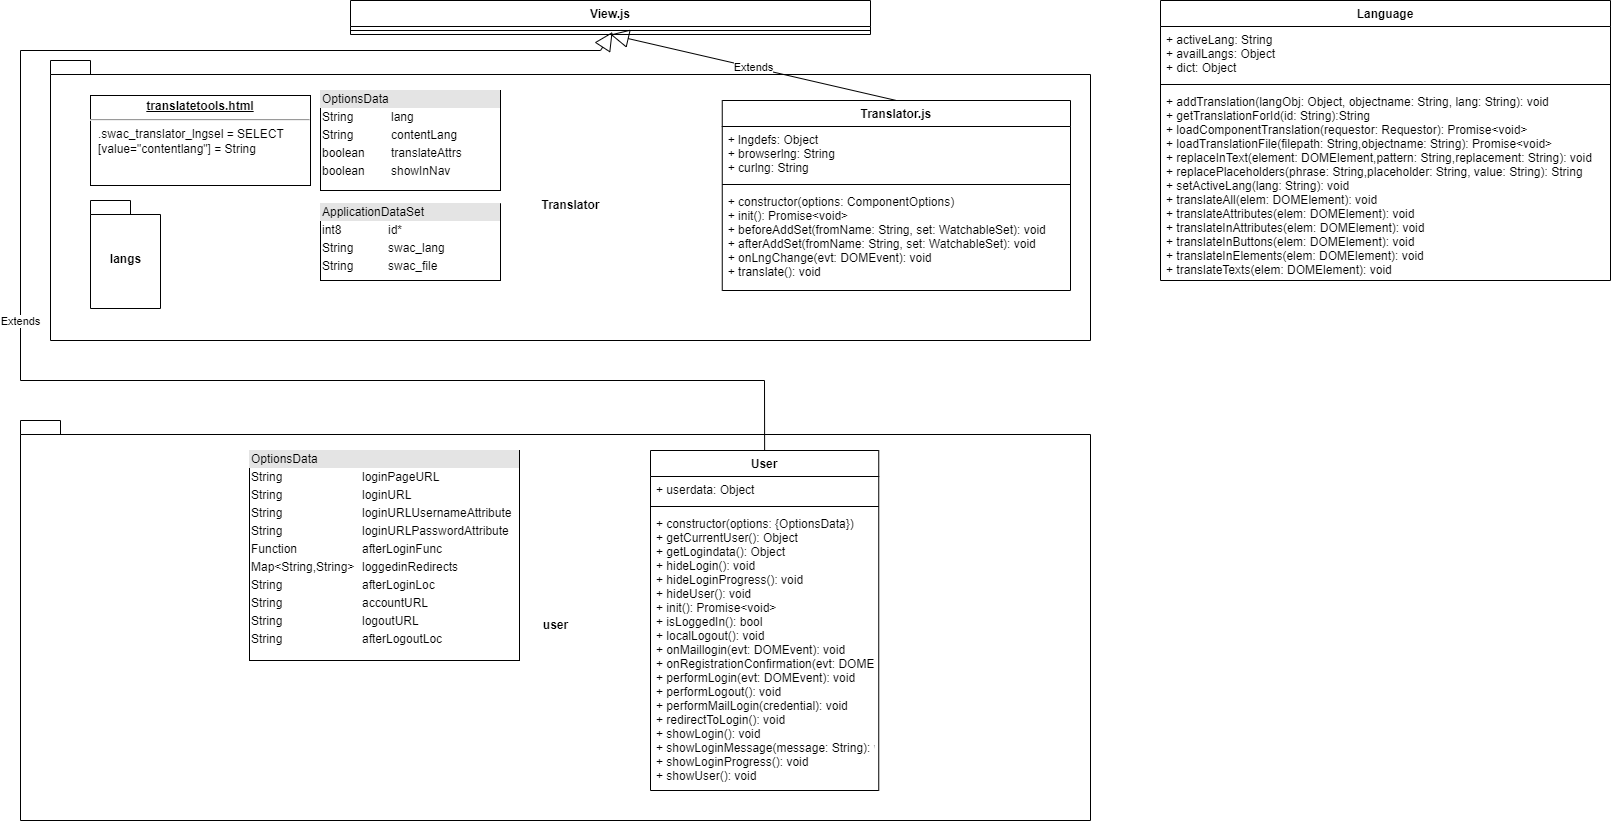

The diagram above was exported from draw.io. Its source (the exported page's mxGraphModel, read from the mxfile embedded in the PNG):
<mxGraphModel dx="1209" dy="-2762" grid="1" gridSize="10" guides="1" tooltips="1" connect="1" arrows="1" fold="1" page="1" pageScale="1" pageWidth="827" pageHeight="1169" math="0" shadow="0">
  <root>
    <mxCell id="RGvPIse4_hhywkP9DVsT-0" />
    <mxCell id="RGvPIse4_hhywkP9DVsT-1" parent="RGvPIse4_hhywkP9DVsT-0" />
    <mxCell id="RGvPIse4_hhywkP9DVsT-7" value="View.js" style="swimlane;fontStyle=1;align=center;verticalAlign=top;childLayout=stackLayout;horizontal=1;startSize=26;horizontalStack=0;resizeParent=1;resizeParentMax=0;resizeLast=0;collapsible=1;marginBottom=0;" parent="RGvPIse4_hhywkP9DVsT-1" vertex="1">
      <mxGeometry x="380" y="3540" width="520" height="34" as="geometry" />
    </mxCell>
    <mxCell id="RGvPIse4_hhywkP9DVsT-9" value="" style="line;strokeWidth=1;fillColor=none;align=left;verticalAlign=middle;spacingTop=-1;spacingLeft=3;spacingRight=3;rotatable=0;labelPosition=right;points=[];portConstraint=eastwest;" parent="RGvPIse4_hhywkP9DVsT-7" vertex="1">
      <mxGeometry y="26" width="520" height="8" as="geometry" />
    </mxCell>
    <mxCell id="RGvPIse4_hhywkP9DVsT-38" value="Language" style="swimlane;fontStyle=1;align=center;verticalAlign=top;childLayout=stackLayout;horizontal=1;startSize=26;horizontalStack=0;resizeParent=1;resizeParentMax=0;resizeLast=0;collapsible=1;marginBottom=0;" parent="RGvPIse4_hhywkP9DVsT-1" vertex="1">
      <mxGeometry x="1190" y="3540" width="450" height="280" as="geometry" />
    </mxCell>
    <mxCell id="RGvPIse4_hhywkP9DVsT-39" value="+ activeLang: String&#10;+ availLangs: Object&#10;+ dict: Object" style="text;strokeColor=none;fillColor=none;align=left;verticalAlign=top;spacingLeft=4;spacingRight=4;overflow=hidden;rotatable=0;points=[[0,0.5],[1,0.5]];portConstraint=eastwest;" parent="RGvPIse4_hhywkP9DVsT-38" vertex="1">
      <mxGeometry y="26" width="450" height="54" as="geometry" />
    </mxCell>
    <mxCell id="RGvPIse4_hhywkP9DVsT-40" value="" style="line;strokeWidth=1;fillColor=none;align=left;verticalAlign=middle;spacingTop=-1;spacingLeft=3;spacingRight=3;rotatable=0;labelPosition=right;points=[];portConstraint=eastwest;" parent="RGvPIse4_hhywkP9DVsT-38" vertex="1">
      <mxGeometry y="80" width="450" height="8" as="geometry" />
    </mxCell>
    <mxCell id="RGvPIse4_hhywkP9DVsT-41" value="+ addTranslation(langObj: Object, objectname: String, lang: String): void&#10;+ getTranslationForId(id: String):String&#10;+ loadComponentTranslation(requestor: Requestor): Promise&lt;void&gt;&#10;+ loadTranslationFile(filepath: String,objectname: String): Promise&lt;void&gt;&#10;+ replaceInText(element: DOMElement,pattern: String,replacement: String): void&#10;+ replacePlaceholders(phrase: String,placeholder: String, value: String): String&#10;+ setActiveLang(lang: String): void&#10;+ translateAll(elem: DOMElement): void&#10;+ translateAttributes(elem: DOMElement): void&#10;+ translateInAttributes(elem: DOMElement): void&#10;+ translateInButtons(elem: DOMElement): void&#10;+ translateInElements(elem: DOMElement): void&#10;+ translateTexts(elem: DOMElement): void" style="text;strokeColor=none;fillColor=none;align=left;verticalAlign=top;spacingLeft=4;spacingRight=4;overflow=hidden;rotatable=0;points=[[0,0.5],[1,0.5]];portConstraint=eastwest;" parent="RGvPIse4_hhywkP9DVsT-38" vertex="1">
      <mxGeometry y="88" width="450" height="192" as="geometry" />
    </mxCell>
    <mxCell id="RGvPIse4_hhywkP9DVsT-46" value="&lt;font&gt;Translator&lt;/font&gt;" style="shape=folder;fontStyle=1;spacingTop=10;tabWidth=40;tabHeight=14;tabPosition=left;html=1;fontColor=#000000;strokeColor=#000000;" parent="RGvPIse4_hhywkP9DVsT-1" vertex="1">
      <mxGeometry x="80" y="3600" width="1040" height="280" as="geometry" />
    </mxCell>
    <mxCell id="RGvPIse4_hhywkP9DVsT-47" value="&lt;p style=&quot;margin: 0px ; margin-top: 4px ; text-align: center ; text-decoration: underline&quot;&gt;&lt;b&gt;translatetools.html&lt;/b&gt;&lt;/p&gt;&lt;hr&gt;&lt;p style=&quot;margin: 0px ; margin-left: 8px&quot;&gt;.swac_translator_lngsel = SELECT&lt;br&gt;&lt;/p&gt;&lt;p style=&quot;margin: 0px ; margin-left: 8px&quot;&gt;[value=&quot;contentlang&quot;] = String&lt;br&gt;&lt;/p&gt;" style="verticalAlign=top;align=left;overflow=fill;fontSize=12;fontFamily=Helvetica;html=1;" parent="RGvPIse4_hhywkP9DVsT-1" vertex="1">
      <mxGeometry x="120" y="3635" width="220" height="90" as="geometry" />
    </mxCell>
    <mxCell id="RGvPIse4_hhywkP9DVsT-49" value="Translator.js" style="swimlane;fontStyle=1;align=center;verticalAlign=top;childLayout=stackLayout;horizontal=1;startSize=26;horizontalStack=0;resizeParent=1;resizeParentMax=0;resizeLast=0;collapsible=1;marginBottom=0;" parent="RGvPIse4_hhywkP9DVsT-1" vertex="1">
      <mxGeometry x="751.75" y="3640" width="348.25" height="190" as="geometry" />
    </mxCell>
    <mxCell id="RGvPIse4_hhywkP9DVsT-50" value="+ lngdefs: Object&#10;+ browserlng: String&#10;+ curlng: String" style="text;strokeColor=none;fillColor=none;align=left;verticalAlign=top;spacingLeft=4;spacingRight=4;overflow=hidden;rotatable=0;points=[[0,0.5],[1,0.5]];portConstraint=eastwest;" parent="RGvPIse4_hhywkP9DVsT-49" vertex="1">
      <mxGeometry y="26" width="348.25" height="54" as="geometry" />
    </mxCell>
    <mxCell id="RGvPIse4_hhywkP9DVsT-51" value="" style="line;strokeWidth=1;fillColor=none;align=left;verticalAlign=middle;spacingTop=-1;spacingLeft=3;spacingRight=3;rotatable=0;labelPosition=right;points=[];portConstraint=eastwest;" parent="RGvPIse4_hhywkP9DVsT-49" vertex="1">
      <mxGeometry y="80" width="348.25" height="8" as="geometry" />
    </mxCell>
    <mxCell id="RGvPIse4_hhywkP9DVsT-52" value="+ constructor(options: ComponentOptions)&#10;+ init(): Promise&lt;void&gt;&#10;+ beforeAddSet(fromName: String, set: WatchableSet): void&#10;+ afterAddSet(fromName: String, set: WatchableSet): void&#10;+ onLngChange(evt: DOMEvent): void&#10;+ translate(): void" style="text;strokeColor=none;fillColor=none;align=left;verticalAlign=top;spacingLeft=4;spacingRight=4;overflow=hidden;rotatable=0;points=[[0,0.5],[1,0.5]];portConstraint=eastwest;" parent="RGvPIse4_hhywkP9DVsT-49" vertex="1">
      <mxGeometry y="88" width="348.25" height="102" as="geometry" />
    </mxCell>
    <mxCell id="RGvPIse4_hhywkP9DVsT-147" value="user" style="shape=folder;fontStyle=1;spacingTop=10;tabWidth=40;tabHeight=14;tabPosition=left;html=1;" parent="RGvPIse4_hhywkP9DVsT-1" vertex="1">
      <mxGeometry x="50" y="3960" width="1070" height="400" as="geometry" />
    </mxCell>
    <mxCell id="RGvPIse4_hhywkP9DVsT-148" value="User" style="swimlane;fontStyle=1;align=center;verticalAlign=top;childLayout=stackLayout;horizontal=1;startSize=26;horizontalStack=0;resizeParent=1;resizeParentMax=0;resizeLast=0;collapsible=1;marginBottom=0;" parent="RGvPIse4_hhywkP9DVsT-1" vertex="1">
      <mxGeometry x="680" y="3990" width="228.25" height="340" as="geometry" />
    </mxCell>
    <mxCell id="RGvPIse4_hhywkP9DVsT-149" value="+ userdata: Object" style="text;strokeColor=none;fillColor=none;align=left;verticalAlign=top;spacingLeft=4;spacingRight=4;overflow=hidden;rotatable=0;points=[[0,0.5],[1,0.5]];portConstraint=eastwest;" parent="RGvPIse4_hhywkP9DVsT-148" vertex="1">
      <mxGeometry y="26" width="228.25" height="26" as="geometry" />
    </mxCell>
    <mxCell id="RGvPIse4_hhywkP9DVsT-150" value="" style="line;strokeWidth=1;fillColor=none;align=left;verticalAlign=middle;spacingTop=-1;spacingLeft=3;spacingRight=3;rotatable=0;labelPosition=right;points=[];portConstraint=eastwest;" parent="RGvPIse4_hhywkP9DVsT-148" vertex="1">
      <mxGeometry y="52" width="228.25" height="8" as="geometry" />
    </mxCell>
    <mxCell id="RGvPIse4_hhywkP9DVsT-151" value="+ constructor(options: {OptionsData})&#10;+ getCurrentUser(): Object&#10;+ getLogindata(): Object&#10;+ hideLogin(): void&#10;+ hideLoginProgress(): void&#10;+ hideUser(): void&#10;+ init(): Promise&lt;void&gt;&#10;+ isLoggedIn(): bool&#10;+ localLogout(): void&#10;+ onMaillogin(evt: DOMEvent): void&#10;+ onRegistrationConfirmation(evt: DOMEvent): void&#10;+ performLogin(evt: DOMEvent): void&#10;+ performLogout(): void&#10;+ performMailLogin(credential): void&#10;+ redirectToLogin(): void&#10;+ showLogin(): void&#10;+ showLoginMessage(message: String): void&#10;+ showLoginProgress(): void&#10;+ showUser(): void" style="text;strokeColor=none;fillColor=none;align=left;verticalAlign=top;spacingLeft=4;spacingRight=4;overflow=hidden;rotatable=0;points=[[0,0.5],[1,0.5]];portConstraint=eastwest;" parent="RGvPIse4_hhywkP9DVsT-148" vertex="1">
      <mxGeometry y="60" width="228.25" height="280" as="geometry" />
    </mxCell>
    <mxCell id="RGvPIse4_hhywkP9DVsT-152" value="&lt;div style=&quot;box-sizing: border-box ; width: 100% ; background: #e4e4e4 ; padding: 2px&quot;&gt;OptionsData&lt;/div&gt;&lt;table style=&quot;width: 100% ; font-size: 1em&quot; cellpadding=&quot;2&quot; cellspacing=&quot;0&quot;&gt;&lt;tbody&gt;&lt;tr&gt;&lt;td&gt;String&lt;/td&gt;&lt;td&gt;loginPageURL&lt;/td&gt;&lt;/tr&gt;&lt;tr&gt;&lt;td&gt;String&lt;/td&gt;&lt;td&gt;loginURL&lt;/td&gt;&lt;/tr&gt;&lt;tr&gt;&lt;td&gt;String&lt;/td&gt;&lt;td&gt;loginURLUsernameAttribute&lt;/td&gt;&lt;/tr&gt;&lt;tr&gt;&lt;td&gt;String&lt;/td&gt;&lt;td&gt;loginURLPasswordAttribute&lt;br&gt;&lt;/td&gt;&lt;/tr&gt;&lt;tr&gt;&lt;td&gt;Function&lt;/td&gt;&lt;td&gt;afterLoginFunc&lt;br&gt;&lt;/td&gt;&lt;/tr&gt;&lt;tr&gt;&lt;td&gt;Map&amp;lt;String,String&amp;gt;&lt;/td&gt;&lt;td&gt;loggedinRedirects&lt;/td&gt;&lt;/tr&gt;&lt;tr&gt;&lt;td&gt;String&lt;/td&gt;&lt;td&gt;afterLoginLoc&lt;br&gt;&lt;/td&gt;&lt;/tr&gt;&lt;tr&gt;&lt;td&gt;String&lt;/td&gt;&lt;td&gt;accountURL&lt;/td&gt;&lt;/tr&gt;&lt;tr&gt;&lt;td&gt;String&lt;/td&gt;&lt;td&gt;logoutURL&lt;/td&gt;&lt;/tr&gt;&lt;tr&gt;&lt;td&gt;String&lt;/td&gt;&lt;td&gt;afterLogoutLoc&lt;br&gt;&lt;/td&gt;&lt;/tr&gt;&lt;/tbody&gt;&lt;/table&gt;" style="verticalAlign=top;align=left;overflow=fill;html=1;sketch=0;fontColor=#000000;" parent="RGvPIse4_hhywkP9DVsT-1" vertex="1">
      <mxGeometry x="279" y="3990" width="270" height="210" as="geometry" />
    </mxCell>
    <mxCell id="Zercy6TeRp6yKf0h1pEH-0" value="langs" style="shape=folder;fontStyle=1;spacingTop=10;tabWidth=40;tabHeight=14;tabPosition=left;html=1;fontColor=#000000;strokeColor=#000000;" parent="RGvPIse4_hhywkP9DVsT-1" vertex="1">
      <mxGeometry x="120" y="3740" width="70" height="108" as="geometry" />
    </mxCell>
    <mxCell id="Zercy6TeRp6yKf0h1pEH-1" value="Extends" style="endArrow=block;endSize=16;endFill=0;html=1;rounded=0;fontColor=#000000;entryX=0.5;entryY=1;entryDx=0;entryDy=0;exitX=0.5;exitY=0;exitDx=0;exitDy=0;" parent="RGvPIse4_hhywkP9DVsT-1" source="RGvPIse4_hhywkP9DVsT-49" target="RGvPIse4_hhywkP9DVsT-7" edge="1">
      <mxGeometry width="160" relative="1" as="geometry">
        <mxPoint x="840" y="3650" as="sourcePoint" />
        <mxPoint x="1000" y="3650" as="targetPoint" />
      </mxGeometry>
    </mxCell>
    <mxCell id="Zercy6TeRp6yKf0h1pEH-2" value="Extends" style="endArrow=block;endSize=16;endFill=0;html=1;rounded=0;fontColor=#000000;entryX=0.504;entryY=0.681;entryDx=0;entryDy=0;entryPerimeter=0;exitX=0.5;exitY=0;exitDx=0;exitDy=0;" parent="RGvPIse4_hhywkP9DVsT-1" source="RGvPIse4_hhywkP9DVsT-148" target="RGvPIse4_hhywkP9DVsT-9" edge="1">
      <mxGeometry width="160" relative="1" as="geometry">
        <mxPoint x="840" y="3650" as="sourcePoint" />
        <mxPoint x="1000" y="3650" as="targetPoint" />
        <Array as="points">
          <mxPoint x="794" y="3920" />
          <mxPoint x="50" y="3920" />
          <mxPoint x="50" y="3590" />
          <mxPoint x="630" y="3590" />
        </Array>
      </mxGeometry>
    </mxCell>
    <mxCell id="Zercy6TeRp6yKf0h1pEH-3" value="&lt;div style=&quot;box-sizing: border-box ; width: 100% ; background: #e4e4e4 ; padding: 2px&quot;&gt;OptionsData&lt;/div&gt;&lt;table style=&quot;width: 100% ; font-size: 1em&quot; cellpadding=&quot;2&quot; cellspacing=&quot;0&quot;&gt;&lt;tbody&gt;&lt;tr&gt;&lt;td&gt;String&lt;/td&gt;&lt;td&gt;lang&lt;/td&gt;&lt;/tr&gt;&lt;tr&gt;&lt;td&gt;String&lt;/td&gt;&lt;td&gt;contentLang&lt;/td&gt;&lt;/tr&gt;&lt;tr&gt;&lt;td&gt;boolean&lt;/td&gt;&lt;td&gt;translateAttrs&lt;/td&gt;&lt;/tr&gt;&lt;tr&gt;&lt;td&gt;boolean&lt;/td&gt;&lt;td&gt;showInNav&lt;/td&gt;&lt;/tr&gt;&lt;/tbody&gt;&lt;/table&gt;" style="verticalAlign=top;align=left;overflow=fill;html=1;sketch=0;fontColor=#000000;" parent="RGvPIse4_hhywkP9DVsT-1" vertex="1">
      <mxGeometry x="350" y="3630" width="180" height="100" as="geometry" />
    </mxCell>
    <mxCell id="2oDq1uS-Ytp-JEaNbQ5K-0" value="&lt;div style=&quot;box-sizing: border-box ; width: 100% ; background: #e4e4e4 ; padding: 2px&quot;&gt;ApplicationDataSet&lt;/div&gt;&lt;table style=&quot;width: 100% ; font-size: 1em&quot; cellpadding=&quot;2&quot; cellspacing=&quot;0&quot;&gt;&lt;tbody&gt;&lt;tr&gt;&lt;td&gt;int8&lt;/td&gt;&lt;td&gt;id*&lt;/td&gt;&lt;/tr&gt;&lt;tr&gt;&lt;td&gt;String&lt;/td&gt;&lt;td&gt;swac_lang&lt;/td&gt;&lt;/tr&gt;&lt;tr&gt;&lt;td&gt;String&lt;/td&gt;&lt;td&gt;swac_file&lt;/td&gt;&lt;/tr&gt;&lt;/tbody&gt;&lt;/table&gt;" style="verticalAlign=top;align=left;overflow=fill;html=1;sketch=0;fontColor=#000000;" parent="RGvPIse4_hhywkP9DVsT-1" vertex="1">
      <mxGeometry x="350" y="3743.25" width="180" height="76.75" as="geometry" />
    </mxCell>
  </root>
</mxGraphModel>